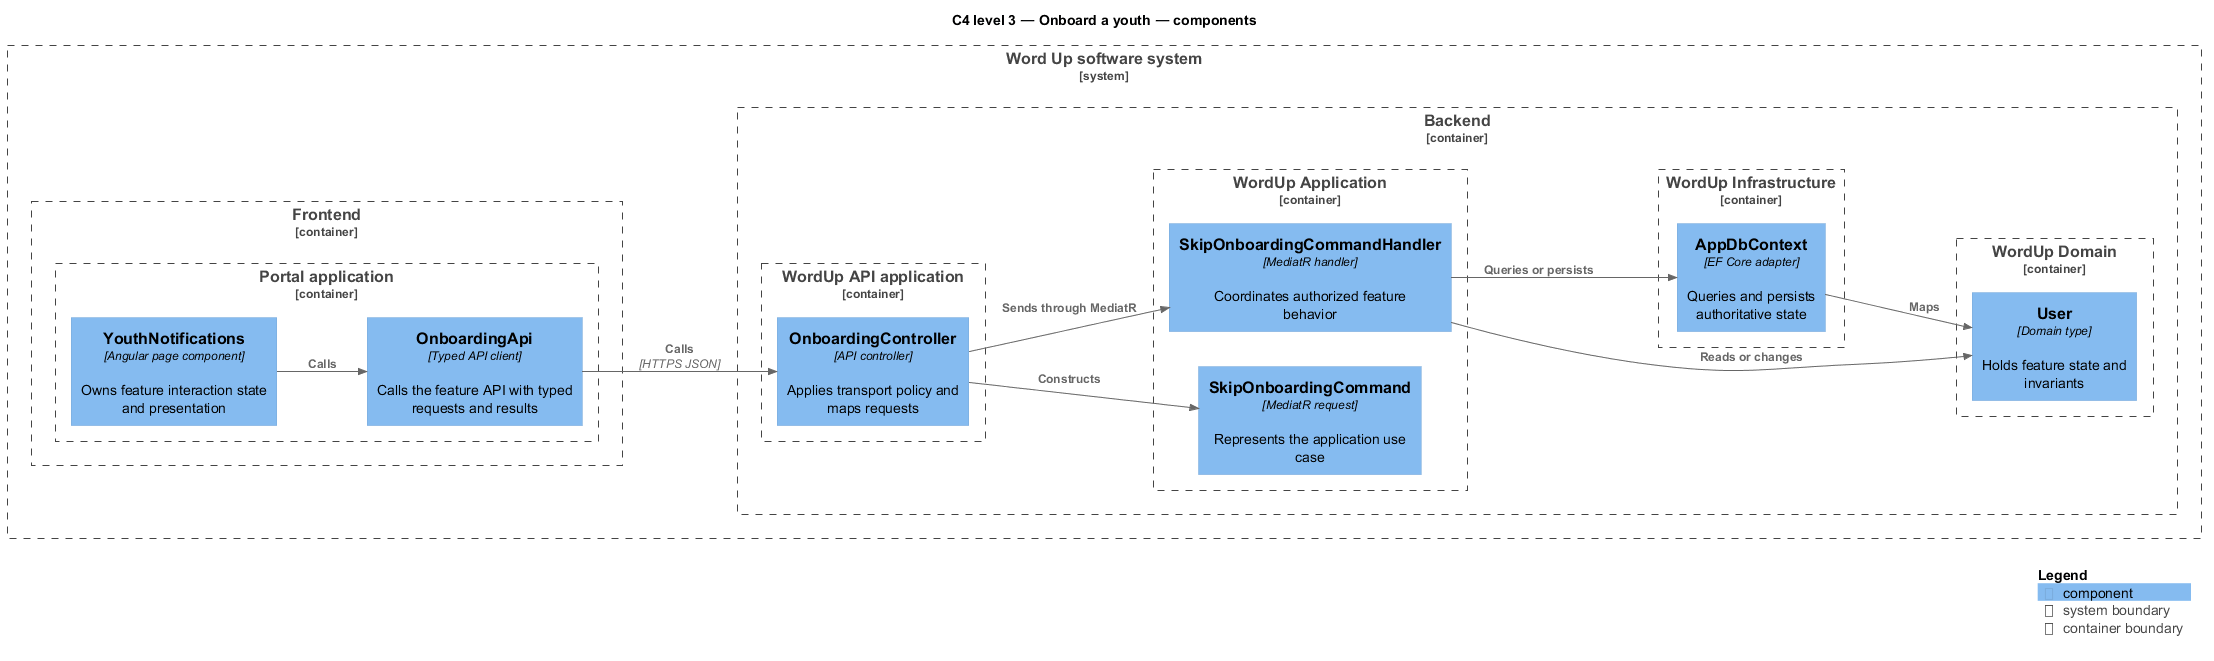

The diagram above was rendered by PlantUML. Its source (embedded in the PNG):
@startuml
!include <C4/C4_Component>
LAYOUT_LEFT_RIGHT()
title C4 level 3 — Onboard a youth — components
System_Boundary(wordup, "Word Up software system") {
  Container_Boundary(frontend, "Frontend") {
    Container_Boundary(frontend_app, "Portal application") {
      Component(page, "YouthNotifications", "Angular page component", "Owns feature interaction state and presentation")
      Component(client, "OnboardingApi", "Typed API client", "Calls the feature API with typed requests and results")
    }
  }
  Container_Boundary(backend, "Backend") {
    Container_Boundary(api_app, "WordUp API application") {
      Component(controller, "OnboardingController", "API controller", "Applies transport policy and maps requests")
    }
    Container_Boundary(application, "WordUp Application") {
      Component(request, "SkipOnboardingCommand", "MediatR request", "Represents the application use case")
      Component(handler, "SkipOnboardingCommandHandler", "MediatR handler", "Coordinates authorized feature behavior")
    }
    Container_Boundary(domain, "WordUp Domain") {
      Component(entity, "User", "Domain type", "Holds feature state and invariants")
    }
    Container_Boundary(infrastructure, "WordUp Infrastructure") {
      Component(persistence, "AppDbContext", "EF Core adapter", "Queries and persists authoritative state")
    }
  }
}
Rel(page, client, "Calls")
Rel(client, controller, "Calls", "HTTPS JSON")
Rel(controller, request, "Constructs")
Rel(controller, handler, "Sends through MediatR")
Rel(handler, entity, "Reads or changes")
Rel(handler, persistence, "Queries or persists")
Rel(persistence, entity, "Maps")
SHOW_LEGEND()
@enduml